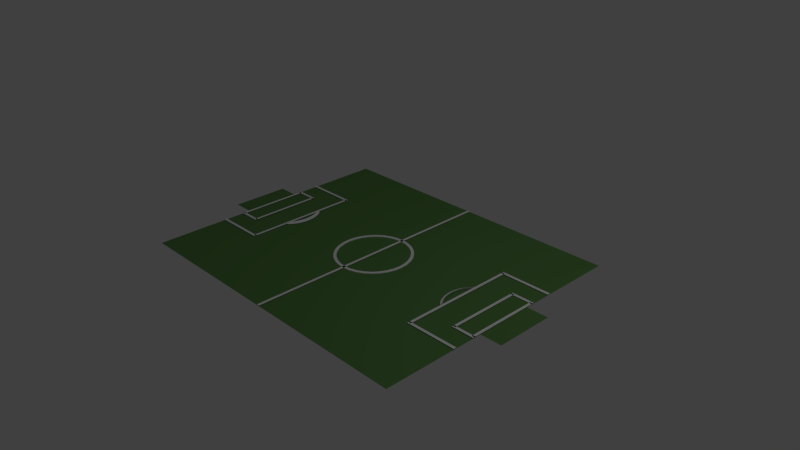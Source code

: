 # Source: vssField5X5.blend  (saved by Blender 2.79.0; exported with 4.5.12 LTS)
import bpy
from mathutils import Matrix  # noqa: F401  (used for matrix-valued properties, if any)

bpy.ops.wm.read_factory_settings(use_empty=True)
scene = bpy.context.scene
scene.name = 'Scene'

# ---- collections
col_collection_1 = bpy.data.collections.new('Collection 1'); scene.collection.children.link(col_collection_1)

# ---- materials (node trees are filled in below, after node groups)
mat_material_001 = bpy.data.materials.new('Material.001')
mat_material_001.alpha_threshold = 0.0
mat_material_001.use_transparent_shadow = False
mat_material_001.diffuse_color = (0.1259, 0.2883, 0.08283, 1.0)
mat_material_001.roughness = 0.5
mat_material_001.line_color = (0.0, 0.0, 0.0, 1.0)
mat_material = bpy.data.materials.new('Material')
mat_material.alpha_threshold = 0.0
mat_material.use_transparent_shadow = False
mat_material.diffuse_color = (1.0, 1.0, 1.0, 1.0)
mat_material.roughness = 0.5

# ---- material node trees

# ---- world
world_world = bpy.data.worlds.new('World'); scene.world = world_world
world_world.color = (0.05088, 0.05088, 0.05088)
world_world.use_sun_shadow = False
world_world.sun_shadow_jitter_overblur = 0.0
world_world.cycles.sampling_method = 'NONE'
world_world.cycles.sample_map_resolution = 256

# ---- cameras
cam_camera = bpy.data.cameras.new('Camera')
cam_camera.clip_end = 100.0
cam_camera.lens = 35.0
cam_camera.sensor_width = 32.0
cam_camera.sensor_height = 18.0
cam_camera.ortho_scale = 7.314
cam_camera.dof.focus_distance = 0.0
cam_camera.dof.aperture_fstop = 128.0

# ---- lights
light_lamp = bpy.data.lights.new('Lamp', 'POINT')
light_lamp.transmission_factor = 0.0
light_lamp.cutoff_distance = 30.0
light_lamp.energy = 100.0
light_lamp.shadow_buffer_clip_start = 1.001
light_lamp.shadow_soft_size = 0.1
light_lamp.shadow_maximum_resolution = 0.006
light_lamp.use_absolute_resolution = True
light_lamp.cycles.use_multiple_importance_sampling = False

# ---- meshes
me_plane = bpy.data.meshes.new('Plane')
me_plane.from_pydata([(1.136, -0.2222, 0.0), (1.0, -0.2222, 0.0), (1.136, 0.2222, 0.0), (1.0, 0.2222, 0.0), (-1.0, -0.2222, 0.0), (-1.136, -0.2222, 0.0), (-1.0, 0.2222, 0.0), (-1.136, 0.2222, 0.0), (1.0, -1.0, 0.0), (-1.0, -1.0, 0.0), (1.0, 1.0, 0.0), (-1.0, 1.0, 0.0), (0.0, 0.2889, 0.0), (-0.04611, 0.2833, 0.0), (-0.09045, 0.2669, 0.0), (-0.1313, 0.2402, 0.0), (-0.1671, 0.2043, 0.0), (-0.1965, 0.1605, 0.0), (-0.2184, 0.1106, 0.0), (-0.2318, 0.05636, 0.0), (-0.2364, 2.181e-08, 0.0), (-0.2318, -0.05636, 0.0), (-0.2184, -0.1106, 0.0), (-0.1965, -0.1605, 0.0), (-0.1671, -0.2043, 0.0), (-0.1313, -0.2402, 0.0), (-0.09045, -0.2669, 0.0), (-0.04611, -0.2833, 0.0), (7.702e-08, -0.2889, 0.0), (0.04611, -0.2833, 0.0), (0.09045, -0.2669, 0.0), (0.1313, -0.2402, 0.0), (0.1671, -0.2043, 0.0), (0.1965, -0.1605, 0.0), (0.2184, -0.1106, 0.0), (0.2318, -0.05636, 0.0), (0.2364, 2.79e-07, 0.0), (0.2318, 0.05636, 0.0), (0.2184, 0.1106, 0.0), (0.1965, 0.1605, 0.0), (0.1671, 0.2043, 0.0), (0.1313, 0.2402, 0.0), (0.09045, 0.2669, 0.0), (0.04611, 0.2833, 0.0), (-0.04255, 0.2614, 0.0), (9.027e-09, 0.2666, 0.0), (-0.08346, 0.2463, 0.0), (-0.1212, 0.2216, 0.0), (-0.1542, 0.1885, 0.0), (-0.1813, 0.1481, 0.0), (-0.2015, 0.102, 0.0), (-0.2139, 0.052, 0.0), (-0.2181, 1.537e-08, 0.0), (-0.2139, -0.052, 0.0), (-0.2015, -0.102, 0.0), (-0.1813, -0.1481, 0.0), (-0.1542, -0.1885, 0.0), (-0.1212, -0.2216, 0.0), (-0.08346, -0.2463, 0.0), (-0.04255, -0.2614, 0.0), (7.168e-08, -0.2666, 0.0), (0.04255, -0.2614, 0.0), (0.08346, -0.2463, 0.0), (0.1212, -0.2216, 0.0), (0.1542, -0.1885, 0.0), (0.1813, -0.1481, 0.0), (0.2015, -0.102, 0.0), (0.2139, -0.052, 0.0), (0.2181, 2.593e-07, 0.0), (0.2139, 0.052, 0.0), (0.2015, 0.102, 0.0), (0.1813, 0.1481, 0.0), (0.1542, 0.1885, 0.0), (0.1212, 0.2216, 0.0), (0.08346, 0.2463, 0.0), (0.04255, 0.2614, 0.0), (-0.04255, 0.2614, 0.01), (9.027e-09, 0.2666, 0.01), (-0.08346, 0.2463, 0.01), (-0.1212, 0.2216, 0.01), (-0.1542, 0.1885, 0.01), (-0.1813, 0.1481, 0.01), (-0.2015, 0.102, 0.01), (-0.2139, 0.052, 0.01), (-0.2181, 1.537e-08, 0.01), (-0.2139, -0.052, 0.01), (-0.2015, -0.102, 0.01), (-0.1813, -0.1481, 0.01), (-0.1542, -0.1885, 0.01), (-0.1212, -0.2216, 0.01), (-0.08346, -0.2463, 0.01), (-0.04255, -0.2614, 0.01), (7.168e-08, -0.2666, 0.01), (0.04255, -0.2614, 0.01), (0.08346, -0.2463, 0.01), (0.1212, -0.2216, 0.01), (0.1542, -0.1885, 0.01), (0.1813, -0.1481, 0.01), (0.2015, -0.102, 0.01), (0.2139, -0.052, 0.01), (0.2181, 2.593e-07, 0.01), (0.2139, 0.052, 0.01), (0.2015, 0.102, 0.01), (0.1813, 0.1481, 0.01), (0.1542, 0.1885, 0.01), (0.1212, 0.2216, 0.01), (0.08346, 0.2463, 0.01), (0.04255, 0.2614, 0.01), (-0.04611, 0.2833, 0.01), (0.0, 0.2889, 0.01), (-0.09045, 0.2669, 0.01), (-0.1313, 0.2402, 0.01), (-0.1671, 0.2043, 0.01), (-0.1965, 0.1605, 0.01), (-0.2184, 0.1106, 0.01), (-0.2318, 0.05636, 0.01), (-0.2364, 2.181e-08, 0.01), (-0.2318, -0.05636, 0.01), (-0.2184, -0.1106, 0.01), (-0.1965, -0.1605, 0.01), (-0.1671, -0.2043, 0.01), (-0.1313, -0.2402, 0.01), (-0.09045, -0.2669, 0.01), (-0.04611, -0.2833, 0.01), (7.702e-08, -0.2889, 0.01), (0.04611, -0.2833, 0.01), (0.09045, -0.2669, 0.01), (0.1313, -0.2402, 0.01), (0.1671, -0.2043, 0.01), (0.1965, -0.1605, 0.01), (0.2184, -0.1106, 0.01), (0.2318, -0.05636, 0.01), (0.2364, 2.79e-07, 0.01), (0.2318, 0.05636, 0.01), (0.2184, 0.1106, 0.01), (0.1965, 0.1605, 0.01), (0.1671, 0.2043, 0.01), (0.1313, 0.2402, 0.01), (0.09045, 0.2669, 0.01), (0.04611, 0.2833, 0.01), (-0.04255, 0.2614, -0.01), (9.027e-09, 0.2666, -0.01), (-0.08346, 0.2463, -0.01), (-0.1212, 0.2216, -0.01), (-0.1542, 0.1885, -0.01), (-0.1813, 0.1481, -0.01), (-0.2015, 0.102, -0.01), (-0.2139, 0.052, -0.01), (-0.2181, 1.537e-08, -0.01), (-0.2139, -0.052, -0.01), (-0.2015, -0.102, -0.01), (-0.1813, -0.1481, -0.01), (-0.1542, -0.1885, -0.01), (-0.1212, -0.2216, -0.01), (-0.08346, -0.2463, -0.01), (-0.04255, -0.2614, -0.01), (7.168e-08, -0.2666, -0.01), (0.04255, -0.2614, -0.01), (0.08346, -0.2463, -0.01), (0.1212, -0.2216, -0.01), (0.1542, -0.1885, -0.01), (0.1813, -0.1481, -0.01), (0.2015, -0.102, -0.01), (0.2139, -0.052, -0.01), (0.2181, 2.593e-07, -0.01), (0.2139, 0.052, -0.01), (0.2015, 0.102, -0.01), (0.1813, 0.1481, -0.01), (0.1542, 0.1885, -0.01), (0.1212, 0.2216, -0.01), (0.08346, 0.2463, -0.01), (0.04255, 0.2614, -0.01), (-0.6788, 0.15, -0.01), (-0.6707, 0.1589, 0.01), (-0.6737, 0.1427, -0.01), (-0.6567, 0.1462, 0.01), (-0.669, 0.1352, -0.01), (-0.6517, 0.1384, 0.01), (-0.6645, 0.1275, -0.01), (-0.6471, 0.1304, 0.01), (-0.6604, 0.1196, -0.01), (-0.6429, 0.1223, 0.01), (-0.6565, 0.1115, -0.01), (-0.6389, 0.1139, 0.01), (-0.653, 0.1032, -0.01), (-0.6352, 0.1054, 0.01), (-0.6497, 0.0948, -0.01), (-0.6319, 0.09678, 0.01), (-0.6467, 0.08621, -0.01), (-0.6288, 0.08798, 0.01), (-0.6441, 0.0775, -0.01), (-0.6261, 0.07906, 0.01), (-0.6417, 0.06866, -0.01), (-0.6237, 0.07002, 0.01), (-0.6396, 0.05972, -0.01), (-0.6215, 0.06089, 0.01), (-0.6378, 0.05068, -0.01), (-0.6197, 0.05167, 0.01), (-0.6363, 0.04157, -0.01), (-0.6182, 0.04237, 0.01), (-0.6352, 0.0324, -0.01), (-0.617, 0.03302, 0.01), (-0.6343, 0.02318, -0.01), (-0.6161, 0.02362, 0.01), (-0.6337, 0.01392, -0.01), (-0.6155, 0.01419, 0.01), (-0.6334, 0.004643, -0.01), (-0.6152, 0.004731, 0.01), (-0.6334, -0.004642, -0.01), (-0.6152, -0.00473, 0.01), (-0.6337, -0.01392, -0.01), (-0.6155, -0.01418, 0.01), (-0.6343, -0.02318, -0.01), (-0.6161, -0.02362, 0.01), (-0.6352, -0.0324, -0.01), (-0.617, -0.03302, 0.01), (-0.6363, -0.04157, -0.01), (-0.6182, -0.04237, 0.01), (-0.6378, -0.05068, -0.01), (-0.6197, -0.05167, 0.01), (-0.6396, -0.05972, -0.01), (-0.6215, -0.06089, 0.01), (-0.6417, -0.06866, -0.01), (-0.6237, -0.07002, 0.01), (-0.6441, -0.0775, -0.01), (-0.6261, -0.07906, 0.01), (-0.6467, -0.08621, -0.01), (-0.6288, -0.08798, 0.01), (-0.6497, -0.0948, -0.01), (-0.6319, -0.09677, 0.01), (-0.653, -0.1032, -0.01), (-0.6352, -0.1054, 0.01), (-0.6565, -0.1115, -0.01), (-0.6389, -0.1139, 0.01), (-0.6604, -0.1196, -0.01), (-0.6429, -0.1223, 0.01), (-0.6645, -0.1275, -0.01), (-0.6471, -0.1304, 0.01), (-0.669, -0.1352, -0.01), (-0.6517, -0.1384, 0.01), (-0.6737, -0.1427, -0.01), (-0.6567, -0.1462, 0.01), (-0.6788, -0.15, -0.01), (-0.6707, -0.1589, 0.01), (-0.6707, 0.1589, 0.01), (-0.6788, 0.15, 0.03), (-0.6567, 0.1462, 0.01), (-0.6737, 0.1427, 0.03), (-0.6517, 0.1384, 0.01), (-0.669, 0.1352, 0.03), (-0.6471, 0.1304, 0.01), (-0.6645, 0.1275, 0.03), (-0.6429, 0.1223, 0.01), (-0.6604, 0.1196, 0.03), (-0.6389, 0.1139, 0.01), (-0.6565, 0.1115, 0.03), (-0.6352, 0.1054, 0.01), (-0.653, 0.1032, 0.03), (-0.6319, 0.09678, 0.01), (-0.6497, 0.0948, 0.03), (-0.6288, 0.08798, 0.01), (-0.6467, 0.08621, 0.03), (-0.6261, 0.07906, 0.01), (-0.6441, 0.0775, 0.03), (-0.6237, 0.07002, 0.01), (-0.6417, 0.06866, 0.03), (-0.6215, 0.06089, 0.01), (-0.6396, 0.05972, 0.03), (-0.6197, 0.05167, 0.01), (-0.6378, 0.05068, 0.03), (-0.6182, 0.04237, 0.01), (-0.6363, 0.04157, 0.03), (-0.617, 0.03302, 0.01), (-0.6352, 0.0324, 0.03), (-0.6161, 0.02362, 0.01), (-0.6343, 0.02318, 0.03), (-0.6155, 0.01419, 0.01), (-0.6337, 0.01392, 0.03), (-0.6152, 0.004731, 0.01), (-0.6334, 0.004643, 0.03), (-0.6152, -0.00473, 0.01), (-0.6334, -0.004642, 0.03), (-0.6155, -0.01418, 0.01), (-0.6337, -0.01392, 0.03), (-0.6161, -0.02362, 0.01), (-0.6343, -0.02318, 0.03), (-0.617, -0.03302, 0.01), (-0.6352, -0.0324, 0.03), (-0.6182, -0.04237, 0.01), (-0.6363, -0.04157, 0.03), (-0.6197, -0.05167, 0.01), (-0.6378, -0.05068, 0.03), (-0.6215, -0.06089, 0.01), (-0.6396, -0.05972, 0.03), (-0.6237, -0.07002, 0.01), (-0.6417, -0.06866, 0.03), (-0.6261, -0.07906, 0.01), (-0.6441, -0.0775, 0.03), (-0.6288, -0.08798, 0.01), (-0.6467, -0.08621, 0.03), (-0.6319, -0.09677, 0.01), (-0.6497, -0.0948, 0.03), (-0.6352, -0.1054, 0.01), (-0.653, -0.1032, 0.03), (-0.6389, -0.1139, 0.01), (-0.6565, -0.1115, 0.03), (-0.6429, -0.1223, 0.01), (-0.6604, -0.1196, 0.03), (-0.6471, -0.1304, 0.01), (-0.6645, -0.1275, 0.03), (-0.6517, -0.1384, 0.01), (-0.669, -0.1352, 0.03), (-0.6567, -0.1462, 0.01), (-0.6737, -0.1427, 0.03), (-0.6707, -0.1589, 0.01), (-0.6788, -0.15, 0.03), (0.6788, -0.15, -0.01), (0.6707, -0.1589, 0.01), (0.6737, -0.1427, -0.01), (0.6567, -0.1462, 0.01), (0.669, -0.1352, -0.01), (0.6517, -0.1384, 0.01), (0.6645, -0.1275, -0.01), (0.6471, -0.1304, 0.01), (0.6604, -0.1196, -0.01), (0.6429, -0.1223, 0.01), (0.6565, -0.1115, -0.01), (0.6389, -0.1139, 0.01), (0.653, -0.1032, -0.01), (0.6352, -0.1054, 0.01), (0.6497, -0.0948, -0.01), (0.6319, -0.09678, 0.01), (0.6467, -0.08621, -0.01), (0.6288, -0.08798, 0.01), (0.6441, -0.0775, -0.01), (0.6261, -0.07906, 0.01), (0.6417, -0.06866, -0.01), (0.6237, -0.07002, 0.01), (0.6396, -0.05972, -0.01), (0.6215, -0.06089, 0.01), (0.6378, -0.05068, -0.01), (0.6197, -0.05167, 0.01), (0.6363, -0.04157, -0.01), (0.6182, -0.04237, 0.01), (0.6352, -0.0324, -0.01), (0.617, -0.03302, 0.01), (0.6343, -0.02318, -0.01), (0.6161, -0.02362, 0.01), (0.6337, -0.01392, -0.01), (0.6155, -0.01419, 0.01), (0.6334, -0.004643, -0.01), (0.6152, -0.004731, 0.01), (0.6334, 0.004642, -0.01), (0.6152, 0.00473, 0.01), (0.6337, 0.01392, -0.01), (0.6155, 0.01418, 0.01), (0.6343, 0.02318, -0.01), (0.6161, 0.02362, 0.01), (0.6352, 0.0324, -0.01), (0.617, 0.03302, 0.01), (0.6363, 0.04157, -0.01), (0.6182, 0.04237, 0.01), (0.6378, 0.05068, -0.01), (0.6197, 0.05167, 0.01), (0.6396, 0.05972, -0.01), (0.6215, 0.06089, 0.01), (0.6417, 0.06866, -0.01), (0.6237, 0.07002, 0.01), (0.6441, 0.0775, -0.01), (0.6261, 0.07906, 0.01), (0.6467, 0.08621, -0.01), (0.6288, 0.08798, 0.01), (0.6497, 0.0948, -0.01), (0.6319, 0.09677, 0.01), (0.653, 0.1032, -0.01), (0.6352, 0.1054, 0.01), (0.6565, 0.1115, -0.01), (0.6389, 0.1139, 0.01), (0.6604, 0.1196, -0.01), (0.6429, 0.1223, 0.01), (0.6645, 0.1275, -0.01), (0.6471, 0.1304, 0.01), (0.669, 0.1352, -0.01), (0.6517, 0.1384, 0.01), (0.6737, 0.1427, -0.01), (0.6567, 0.1462, 0.01), (0.6788, 0.15, -0.01), (0.6707, 0.1589, 0.01), (0.6707, -0.1589, 0.01), (0.6788, -0.15, 0.03), (0.6567, -0.1462, 0.01), (0.6737, -0.1427, 0.03), (0.6517, -0.1384, 0.01), (0.669, -0.1352, 0.03), (0.6471, -0.1304, 0.01), (0.6645, -0.1275, 0.03), (0.6429, -0.1223, 0.01), (0.6604, -0.1196, 0.03), (0.6389, -0.1139, 0.01), (0.6565, -0.1115, 0.03), (0.6352, -0.1054, 0.01), (0.653, -0.1032, 0.03), (0.6319, -0.09678, 0.01), (0.6497, -0.0948, 0.03), (0.6288, -0.08798, 0.01), (0.6467, -0.08621, 0.03), (0.6261, -0.07906, 0.01), (0.6441, -0.0775, 0.03), (0.6237, -0.07002, 0.01), (0.6417, -0.06866, 0.03), (0.6215, -0.06089, 0.01), (0.6396, -0.05972, 0.03), (0.6197, -0.05167, 0.01), (0.6378, -0.05068, 0.03), (0.6182, -0.04237, 0.01), (0.6363, -0.04157, 0.03), (0.617, -0.03302, 0.01), (0.6352, -0.0324, 0.03), (0.6161, -0.02362, 0.01), (0.6343, -0.02318, 0.03), (0.6155, -0.01419, 0.01), (0.6337, -0.01392, 0.03), (0.6152, -0.004731, 0.01), (0.6334, -0.004643, 0.03), (0.6152, 0.00473, 0.01), (0.6334, 0.004642, 0.03), (0.6155, 0.01418, 0.01), (0.6337, 0.01392, 0.03), (0.6161, 0.02362, 0.01), (0.6343, 0.02318, 0.03), (0.617, 0.03302, 0.01), (0.6352, 0.0324, 0.03), (0.6182, 0.04237, 0.01), (0.6363, 0.04157, 0.03), (0.6197, 0.05167, 0.01), (0.6378, 0.05068, 0.03), (0.6215, 0.06089, 0.01), (0.6396, 0.05972, 0.03), (0.6237, 0.07002, 0.01), (0.6417, 0.06866, 0.03), (0.6261, 0.07906, 0.01), (0.6441, 0.0775, 0.03), (0.6288, 0.08798, 0.01), (0.6467, 0.08621, 0.03), (0.6319, 0.09677, 0.01), (0.6497, 0.0948, 0.03), (0.6352, 0.1054, 0.01), (0.653, 0.1032, 0.03), (0.6389, 0.1139, 0.01), (0.6565, 0.1115, 0.03), (0.6429, 0.1223, 0.01), (0.6604, 0.1196, 0.03), (0.6471, 0.1304, 0.01), (0.6645, 0.1275, 0.03), (0.6517, 0.1384, 0.01), (0.669, 0.1352, 0.03), (0.6567, 0.1462, 0.01), (0.6737, 0.1427, 0.03), (0.6707, 0.1589, 0.01), (0.6788, 0.15, 0.03), (-0.6727, -0.4556, 0.01), (-1.0, -0.4556, 0.01), (-0.6727, -0.4333, 0.01), (-1.0, -0.4333, 0.01), (-0.6727, 0.4333, 0.01), (-1.0, 0.4333, 0.01), (-0.6727, 0.4556, 0.01), (-1.0, 0.4556, 0.01), (-0.6727, -0.4444, 0.01), (-0.6909, -0.4444, 0.01), (-0.6727, 0.4444, 0.01), (-0.6909, 0.4444, 0.01), (1.0, -0.4556, 0.01), (0.6727, -0.4556, 0.01), (1.0, -0.4333, 0.01), (0.6727, -0.4333, 0.01), (1.0, 0.4333, 0.01), (0.6727, 0.4333, 0.01), (1.0, 0.4556, 0.01), (0.6727, 0.4556, 0.01), (0.6909, -0.4444, 0.01), (0.6727, -0.4444, 0.01), (0.6909, 0.4444, 0.01), (0.6727, 0.4444, 0.01), (1.0, -0.2889, 0.01), (0.8545, -0.2889, 0.01), (1.0, -0.2667, 0.01), (0.8545, -0.2667, 0.01), (1.0, 0.2667, 0.01), (0.8545, 0.2667, 0.01), (1.0, 0.2889, 0.01), (0.8545, 0.2889, 0.01), (0.8727, -0.2778, 0.01), (0.8545, -0.2778, 0.01), (0.8727, 0.2778, 0.01), (0.8545, 0.2778, 0.01), (1.0, -0.2778, 0.01), (0.9818, -0.2778, 0.01), (1.0, 0.2778, 0.01), (0.9818, 0.2778, 0.01), (-0.8545, -0.2889, 0.01), (-1.0, -0.2889, 0.01), (-0.8545, -0.2667, 0.01), (-1.0, -0.2667, 0.01), (-0.8545, 0.2667, 0.01), (-1.0, 0.2667, 0.01), (-0.8545, 0.2889, 0.01), (-1.0, 0.2889, 0.01), (-0.9818, -0.2778, 0.01), (-1.0, -0.2778, 0.01), (-0.9818, 0.2778, 0.01), (-1.0, 0.2778, 0.01), (-0.8545, -0.2778, 0.01), (-0.8727, -0.2778, 0.01), (-0.8545, 0.2778, 0.01), (-0.8727, 0.2778, 0.01), (0.009091, -1.0, 0.01), (-0.009091, -1.0, 0.01), (0.009091, 1.0, 0.01), (-0.009091, 1.0, 0.01)], [], [(1, 0, 2, 3), (5, 4, 6, 7), (9, 8, 10, 11), (67, 68, 164, 163), (40, 41, 137, 136), (52, 51, 83, 84), (13, 14, 110, 108), (39, 40, 136, 135), (51, 50, 82, 83), (12, 13, 108, 109), (38, 39, 135, 134), (50, 49, 81, 82), (45, 75, 107, 77), (37, 38, 134, 133), (49, 48, 80, 81), (75, 74, 106, 107), (36, 37, 133, 132), (48, 47, 79, 80), (74, 73, 105, 106), (35, 36, 132, 131), (47, 46, 78, 79), (73, 72, 104, 105), (34, 35, 131, 130), (46, 44, 76, 78), (72, 71, 103, 104), (33, 34, 130, 129), (44, 45, 77, 76), (71, 70, 102, 103), (32, 33, 129, 128), (70, 69, 101, 102), (31, 32, 128, 127), (69, 68, 100, 101), (30, 31, 127, 126), (68, 67, 99, 100), (29, 30, 126, 125), (67, 66, 98, 99), (76, 77, 109, 108), (78, 76, 108, 110), (79, 78, 110, 111), (80, 79, 111, 112), (81, 80, 112, 113), (82, 81, 113, 114), (83, 82, 114, 115), (84, 83, 115, 116), (85, 84, 116, 117), (86, 85, 117, 118), (87, 86, 118, 119), (88, 87, 119, 120), (89, 88, 120, 121), (90, 89, 121, 122), (91, 90, 122, 123), (92, 91, 123, 124), (93, 92, 124, 125), (94, 93, 125, 126), (95, 94, 126, 127), (96, 95, 127, 128), (97, 96, 128, 129), (98, 97, 129, 130), (99, 98, 130, 131), (100, 99, 131, 132), (101, 100, 132, 133), (102, 101, 133, 134), (103, 102, 134, 135), (104, 103, 135, 136), (105, 104, 136, 137), (106, 105, 137, 138), (107, 106, 138, 139), (77, 107, 139, 109), (14, 15, 111, 110), (53, 52, 84, 85), (41, 42, 138, 137), (15, 16, 112, 111), (54, 53, 85, 86), (42, 43, 139, 138), (16, 17, 113, 112), (55, 54, 86, 87), (43, 12, 109, 139), (17, 18, 114, 113), (56, 55, 87, 88), (18, 19, 115, 114), (57, 56, 88, 89), (19, 20, 116, 115), (58, 57, 89, 90), (20, 21, 117, 116), (59, 58, 90, 91), (21, 22, 118, 117), (60, 59, 91, 92), (22, 23, 119, 118), (61, 60, 92, 93), (23, 24, 120, 119), (62, 61, 93, 94), (24, 25, 121, 120), (63, 62, 94, 95), (25, 26, 122, 121), (64, 63, 95, 96), (26, 27, 123, 122), (65, 64, 96, 97), (27, 28, 124, 123), (66, 65, 97, 98), (28, 29, 125, 124), (140, 142, 143, 144, 145, 146, 147, 148, 149, 150, 151, 152, 153, 154, 155, 156, 157, 158, 159, 160, 161, 162, 163, 164, 165, 166, 167, 168, 169, 170, 171, 141), (54, 55, 151, 150), (68, 69, 165, 164), (55, 56, 152, 151), (69, 70, 166, 165), (56, 57, 153, 152), (70, 71, 167, 166), (57, 58, 154, 153), (45, 44, 140, 141), (71, 72, 168, 167), (58, 59, 155, 154), (44, 46, 142, 140), (72, 73, 169, 168), (59, 60, 156, 155), (46, 47, 143, 142), (73, 74, 170, 169), (60, 61, 157, 156), (47, 48, 144, 143), (74, 75, 171, 170), (61, 62, 158, 157), (48, 49, 145, 144), (75, 45, 141, 171), (62, 63, 159, 158), (49, 50, 146, 145), (63, 64, 160, 159), (50, 51, 147, 146), (64, 65, 161, 160), (51, 52, 148, 147), (65, 66, 162, 161), (52, 53, 149, 148), (66, 67, 163, 162), (53, 54, 150, 149), (173, 175, 174, 172), (175, 177, 176, 174), (177, 179, 178, 176), (179, 181, 180, 178), (181, 183, 182, 180), (183, 185, 184, 182), (185, 187, 186, 184), (187, 189, 188, 186), (189, 191, 190, 188), (191, 193, 192, 190), (193, 195, 194, 192), (195, 197, 196, 194), (197, 199, 198, 196), (199, 201, 200, 198), (201, 203, 202, 200), (203, 205, 204, 202), (205, 207, 206, 204), (207, 209, 208, 206), (209, 211, 210, 208), (211, 213, 212, 210), (213, 215, 214, 212), (215, 217, 216, 214), (217, 219, 218, 216), (219, 221, 220, 218), (221, 223, 222, 220), (223, 225, 224, 222), (225, 227, 226, 224), (227, 229, 228, 226), (229, 231, 230, 228), (231, 233, 232, 230), (233, 235, 234, 232), (235, 237, 236, 234), (237, 239, 238, 236), (239, 241, 240, 238), (241, 243, 242, 240), (245, 247, 246, 244), (247, 249, 248, 246), (249, 251, 250, 248), (251, 253, 252, 250), (253, 255, 254, 252), (255, 257, 256, 254), (257, 259, 258, 256), (259, 261, 260, 258), (261, 263, 262, 260), (263, 265, 264, 262), (265, 267, 266, 264), (267, 269, 268, 266), (269, 271, 270, 268), (271, 273, 272, 270), (273, 275, 274, 272), (275, 277, 276, 274), (277, 279, 278, 276), (279, 281, 280, 278), (281, 283, 282, 280), (283, 285, 284, 282), (285, 287, 286, 284), (287, 289, 288, 286), (289, 291, 290, 288), (291, 293, 292, 290), (293, 295, 294, 292), (295, 297, 296, 294), (297, 299, 298, 296), (299, 301, 300, 298), (301, 303, 302, 300), (303, 305, 304, 302), (305, 307, 306, 304), (307, 309, 308, 306), (309, 311, 310, 308), (311, 313, 312, 310), (313, 315, 314, 312), (317, 319, 318, 316), (319, 321, 320, 318), (321, 323, 322, 320), (323, 325, 324, 322), (325, 327, 326, 324), (327, 329, 328, 326), (329, 331, 330, 328), (331, 333, 332, 330), (333, 335, 334, 332), (335, 337, 336, 334), (337, 339, 338, 336), (339, 341, 340, 338), (341, 343, 342, 340), (343, 345, 344, 342), (345, 347, 346, 344), (347, 349, 348, 346), (349, 351, 350, 348), (351, 353, 352, 350), (353, 355, 354, 352), (355, 357, 356, 354), (357, 359, 358, 356), (359, 361, 360, 358), (361, 363, 362, 360), (363, 365, 364, 362), (365, 367, 366, 364), (367, 369, 368, 366), (369, 371, 370, 368), (371, 373, 372, 370), (373, 375, 374, 372), (375, 377, 376, 374), (377, 379, 378, 376), (379, 381, 380, 378), (381, 383, 382, 380), (383, 385, 384, 382), (385, 387, 386, 384), (389, 391, 390, 388), (391, 393, 392, 390), (393, 395, 394, 392), (395, 397, 396, 394), (397, 399, 398, 396), (399, 401, 400, 398), (401, 403, 402, 400), (403, 405, 404, 402), (405, 407, 406, 404), (407, 409, 408, 406), (409, 411, 410, 408), (411, 413, 412, 410), (413, 415, 414, 412), (415, 417, 416, 414), (417, 419, 418, 416), (419, 421, 420, 418), (421, 423, 422, 420), (423, 425, 424, 422), (425, 427, 426, 424), (427, 429, 428, 426), (429, 431, 430, 428), (431, 433, 432, 430), (433, 435, 434, 432), (435, 437, 436, 434), (437, 439, 438, 436), (439, 441, 440, 438), (441, 443, 442, 440), (443, 445, 444, 442), (445, 447, 446, 444), (447, 449, 448, 446), (449, 451, 450, 448), (451, 453, 452, 450), (453, 455, 454, 452), (455, 457, 456, 454), (457, 459, 458, 456), (461, 460, 462, 463), (465, 464, 466, 467), (469, 468, 470, 471), (473, 472, 474, 475), (477, 476, 478, 479), (481, 480, 482, 483), (485, 484, 486, 487), (489, 488, 490, 491), (493, 492, 494, 495), (497, 496, 498, 499), (501, 500, 502, 503), (505, 504, 506, 507), (509, 508, 510, 511), (513, 512, 514, 515), (517, 516, 518, 519)])
me_plane.polygons.foreach_set('use_smooth', [0, 0, 0, 0, 0, 0, 0, 0, 0, 0, 0, 0, 0, 0, 0, 0, 0, 0, 0, 0, 0, 0, 0, 0, 0, 0, 0, 0, 0, 0, 0, 0, 0, 0, 0, 0, 0, 0, 0, 0, 0, 0, 0, 0, 0, 0, 0, 0, 0, 0, 0, 0, 0, 0, 0, 0, 0, 0, 0, 0, 0, 0, 0, 0, 0, 0, 0, 0, 0, 0, 0, 0, 0, 0, 0, 0, 0, 0, 0, 0, 0, 0, 0, 0, 0, 0, 0, 0, 0, 0, 0, 0, 0, 0, 0, 0, 0, 0, 0, 0, 0, 0, 0, 0, 0, 0, 0, 0, 0, 0, 0, 0, 0, 0, 0, 0, 0, 0, 0, 0, 0, 0, 0, 0, 0, 0, 0, 0, 0, 0, 0, 0, 1, 1, 1, 1, 1, 1, 1, 1, 1, 1, 1, 1, 1, 1, 1, 1, 1, 1, 1, 1, 1, 1, 1, 1, 1, 1, 1, 1, 1, 1, 1, 1, 1, 1, 1, 1, 1, 1, 1, 1, 1, 1, 1, 1, 1, 1, 1, 1, 1, 1, 1, 1, 1, 1, 1, 1, 1, 1, 1, 1, 1, 1, 1, 1, 1, 1, 1, 1, 1, 1, 1, 1, 1, 1, 1, 1, 1, 1, 1, 1, 1, 1, 1, 1, 1, 1, 1, 1, 1, 1, 1, 1, 1, 1, 1, 1, 1, 1, 1, 1, 1, 1, 1, 1, 1, 1, 1, 1, 1, 1, 1, 1, 1, 1, 1, 1, 1, 1, 1, 1, 1, 1, 1, 1, 1, 1, 1, 1, 1, 1, 1, 1, 1, 1, 1, 1, 1, 1, 1, 1, 0, 0, 0, 0, 0, 0, 0, 0, 0, 0, 0, 0, 0, 0, 0])
me_plane.polygons.foreach_set('material_index', [0, 0, 0, 1, 1, 1, 1, 1, 1, 1, 1, 1, 1, 1, 1, 1, 1, 1, 1, 1, 1, 1, 1, 1, 1, 1, 1, 1, 1, 1, 1, 1, 1, 1, 1, 1, 1, 1, 1, 1, 1, 1, 1, 1, 1, 1, 1, 1, 1, 1, 1, 1, 1, 1, 1, 1, 1, 1, 1, 1, 1, 1, 1, 1, 1, 1, 1, 1, 1, 1, 1, 1, 1, 1, 1, 1, 1, 1, 1, 1, 1, 1, 1, 1, 1, 1, 1, 1, 1, 1, 1, 1, 1, 1, 1, 1, 1, 1, 1, 1, 1, 1, 1, 1, 1, 1, 1, 1, 1, 1, 1, 1, 1, 1, 1, 1, 1, 1, 1, 1, 1, 1, 1, 1, 1, 1, 1, 1, 1, 1, 1, 1, 1, 1, 1, 1, 1, 1, 1, 1, 1, 1, 1, 1, 1, 1, 1, 1, 1, 1, 1, 1, 1, 1, 1, 1, 1, 1, 1, 1, 1, 1, 1, 1, 1, 1, 1, 1, 1, 1, 1, 1, 1, 1, 1, 1, 1, 1, 1, 1, 1, 1, 1, 1, 1, 1, 1, 1, 1, 1, 1, 1, 1, 1, 1, 1, 1, 1, 1, 1, 1, 1, 1, 1, 1, 1, 1, 1, 1, 1, 1, 1, 1, 1, 1, 1, 1, 1, 1, 1, 1, 1, 1, 1, 1, 1, 1, 1, 1, 1, 1, 1, 1, 1, 1, 1, 1, 1, 1, 1, 1, 1, 1, 1, 1, 1, 1, 1, 1, 1, 1, 1, 1, 1, 1, 1, 1, 1, 1, 1, 1, 1, 1, 1, 1, 1, 1, 1, 1, 1, 1, 1, 1, 1, 1, 1, 1, 1, 1, 1, 1, 1, 1, 1, 1, 1, 1])
me_plane.materials.append(mat_material_001)
me_plane.materials.append(mat_material)
me_plane.use_remesh_preserve_volume = False
me_plane.use_remesh_preserve_attributes = False
me_plane.use_mirror_vertex_groups = False
me_plane.update()

# ---- objects
ob_plane = bpy.data.objects.new('Plane', me_plane)
ob_lamp = bpy.data.objects.new('Lamp', light_lamp)
ob_camera = bpy.data.objects.new('Camera', cam_camera)

# ---- transforms, parenting, visibility, modifiers, constraints
ob_plane.location = (0.0, 0.0, 0.0)
ob_plane.scale = (2.2, 1.8, 1.0)
ob_plane.lineart.crease_threshold = 0.0
ob_lamp.location = (4.076, 1.005, 5.904)
ob_lamp.rotation_euler = (0.6503, 0.05522, 1.866)
ob_lamp.lock_rotations_4d = False
ob_lamp.empty_display_type = 'ARROWS'
ob_lamp.color = (0.0, 0.0, 0.0, 0.0)
ob_lamp.lineart.crease_threshold = 0.0
ob_camera.location = (7.481, -6.508, 5.344)
ob_camera.rotation_euler = (1.109, 0.01082, 0.8149)
ob_camera.lock_rotations_4d = False
ob_camera.empty_display_type = 'ARROWS'
ob_camera.color = (0.0, 0.0, 0.0, 0.0)
ob_camera.display_type = 'WIRE'
ob_camera.lineart.crease_threshold = 0.0

# ---- collection membership
col_collection_1.objects.link(ob_plane)
col_collection_1.objects.link(ob_lamp)
col_collection_1.objects.link(ob_camera)

# ---- scene / render settings (as saved in the file)
scene.camera = ob_camera
scene.frame_start = 1; scene.frame_end = 250; scene.frame_set(1)
scene.render.engine = 'BLENDER_EEVEE_NEXT'
scene.render.image_settings.color_mode = 'RGB'
scene.render.image_settings.compression = 90
scene.render.resolution_percentage = 50
scene.render.dither_intensity = 0.0
scene.render.bake_margin = 2
scene.cycles.use_denoising = False
scene.cycles.samples = 10
scene.cycles.sampling_pattern = 'TABULATED_SOBOL'
scene.cycles.light_sampling_threshold = 0.0
scene.cycles.use_adaptive_sampling = False
scene.cycles.use_light_tree = False
scene.cycles.blur_glossy = 0.0
scene.cycles.volume_bounces = 1
scene.cycles.pixel_filter_type = 'GAUSSIAN'
scene.cycles.sample_clamp_indirect = 0.0
scene.view_settings.view_transform = 'Standard'
bpy.context.view_layer.update()

